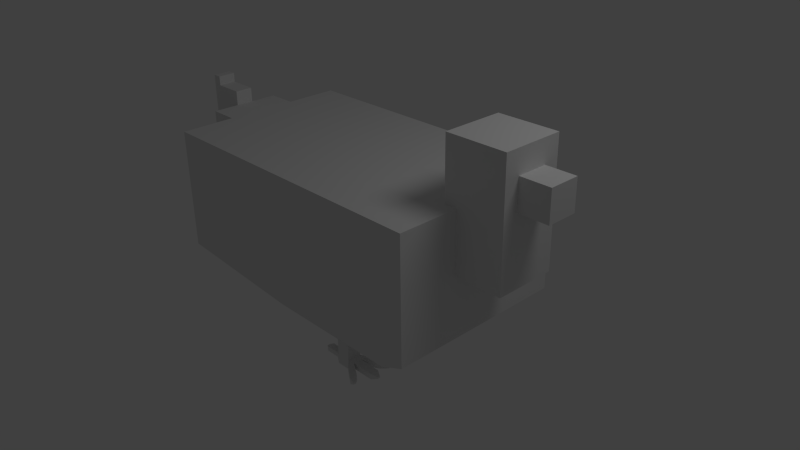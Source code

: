 # Source: chicken.blend  (saved by Blender 2.63.0; exported with 4.5.12 LTS)
import bpy
from mathutils import Matrix  # noqa: F401  (used for matrix-valued properties, if any)

bpy.ops.wm.read_factory_settings(use_empty=True)
scene = bpy.context.scene
scene.name = 'Scene'

# ---- collections
col_collection_1 = bpy.data.collections.new('Collection 1'); scene.collection.children.link(col_collection_1)

# ---- materials (node trees are filled in below, after node groups)
mat_material = bpy.data.materials.new('Material')
mat_material.alpha_threshold = 0.0
mat_material.use_transparent_shadow = False
mat_material.roughness = 0.5
mat_material.line_color = (0.0, 0.0, 0.0, 1.0)

# ---- material node trees

# ---- world
world_world = bpy.data.worlds.new('World'); scene.world = world_world
world_world.color = (0.05088, 0.05088, 0.05088)
world_world.use_sun_shadow = False
world_world.sun_shadow_jitter_overblur = 0.0
world_world.cycles.sampling_method = 'MANUAL'
world_world.cycles.sample_map_resolution = 256

# ---- cameras
cam_camera = bpy.data.cameras.new('Camera')
cam_camera.clip_end = 100.0
cam_camera.lens = 35.0
cam_camera.sensor_width = 32.0
cam_camera.sensor_height = 18.0
cam_camera.ortho_scale = 7.314
cam_camera.dof.focus_distance = 0.0
cam_camera.dof.aperture_fstop = 128.0

# ---- lights
light_lamp = bpy.data.lights.new('Lamp', 'POINT')
light_lamp.transmission_factor = 0.0
light_lamp.cutoff_distance = 30.0
light_lamp.energy = 100.0
light_lamp.shadow_buffer_clip_start = 1.001
light_lamp.shadow_soft_size = 1.0
light_lamp.shadow_maximum_resolution = 0.006
light_lamp.use_absolute_resolution = True
light_lamp.cycles.use_multiple_importance_sampling = False

# ---- meshes
me_cube = bpy.data.meshes.new('Cube')
me_cube.from_pydata([(1.0, 0.6, -0.2014), (1.0, -0.6, -0.2014), (-1.0, -0.6, -0.2014), (-1.0, 0.6, -0.2014), (1.0, 0.6, 0.6), (1.0, -0.6, 0.6), (-1.0, -0.6, 0.6), (-1.0, 0.6, 0.6), (0.9146, -0.2, 0.2), (0.9146, 0.2, 0.2), (1.315, 0.2, 0.2), (1.315, -0.2, 0.2), (0.9146, -0.2, 1.0), (0.9146, 0.2, 1.0), (1.315, 0.2, 1.0), (1.315, -0.2, 1.0), (1.315, -0.1, 0.65), (1.315, 0.1, 0.65), (1.515, 0.1, 0.65), (1.515, -0.1, 0.65), (1.315, -0.1, 0.85), (1.315, 0.1, 0.85), (1.515, 0.1, 0.85), (1.515, -0.1, 0.85), (-1.2, -0.24, -0.2), (-1.2, 0.24, -0.2), (-1.0, 0.24, -0.2), (-1.0, -0.24, -0.2), (-1.2, -0.24, 0.6), (-1.2, 0.24, 0.6), (-1.0, 0.24, 0.6), (-1.0, -0.24, 0.6), (-1.4, -0.06, 0.1696), (-1.4, 0.06, 0.1696), (-1.2, 0.06, 0.1696), (-1.2, -0.06, 0.1696), (-1.4, -0.06, 0.697), (-1.4, 0.06, 0.697), (-1.2, 0.06, 0.697), (-1.2, -0.06, 0.697), (-1.46, -0.06, 0.44), (-1.46, 0.06, 0.44), (-1.4, 0.06, 0.44), (-1.4, -0.06, 0.44), (-1.46, -0.06, 0.76), (-1.46, 0.06, 0.76), (-1.4, 0.06, 0.76), (-1.4, -0.06, 0.76), (0.5, 0.3, -0.5917), (0.5, -0.3, -0.5917), (-0.5, -0.3, -0.5917), (-0.5, 0.3, -0.5917), (0.09515, -0.1278, -0.7907), (0.09515, -0.2278, -0.7907), (-0.004846, -0.2278, -0.7907), (-0.004846, -0.1278, -0.7907), (0.09515, -0.1278, -0.5907), (0.09515, -0.2278, -0.5907), (-0.004846, -0.2278, -0.5907), (-0.004846, -0.1278, -0.5907), (-0.04635, -0.2035, -0.8416), (-0.04635, -0.1521, -0.8416), (-0.04635, -0.1521, -0.807), (-0.04635, -0.2035, -0.807), (-0.004846, -0.1278, -0.858), (-0.004846, -0.2278, -0.858), (0.09515, -0.2278, -0.858), (0.09515, -0.1278, -0.858), (-0.1456, -0.2035, -0.8416), (-0.1456, -0.1521, -0.8416), (-0.1456, -0.1521, -0.807), (-0.1456, -0.2035, -0.807), (-0.1063, 0.225, -0.9392), (-0.1063, 0.225, -0.9796), (-0.1063, 0.175, -0.9392), (-0.1063, 0.225, -0.9527), (-0.1063, 0.225, -0.9661), (-0.1063, 0.175, -0.9796), (-0.1063, 0.175, -0.9661), (-0.1063, 0.175, -0.9527), (-0.1063, 0.225, -0.9392), (-0.1063, 0.225, -0.9796), (-0.1063, 0.175, -0.9392), (-0.1063, 0.225, -0.9527), (-0.1063, 0.225, -0.9661), (-0.1063, 0.175, -0.9796), (-0.1063, 0.175, -0.9661), (-0.1063, 0.175, -0.9527), (0.1305, -0.09381, -0.8041), (0.1305, -0.2618, -0.8041), (0.1305, -0.2618, -0.8445), (0.1305, -0.09381, -0.8445), (0.1305, -0.1472, -0.8041), (0.1305, -0.1473, -0.8445), (0.1305, -0.2084, -0.8445), (0.1305, -0.2084, -0.8041), (0.1305, -0.09381, -0.8041), (0.1305, -0.09381, -0.8445), (0.1305, -0.1472, -0.8041), (0.1305, -0.1473, -0.8445), (0.2448, -0.03703, -0.8041), (0.2448, -0.03703, -0.8445), (0.2448, -0.0904, -0.8041), (0.2448, -0.09048, -0.8445), (0.292, -0.1472, -0.8041), (0.292, -0.1473, -0.8445), (0.292, -0.2084, -0.8445), (0.292, -0.2084, -0.8041), (0.2397, -0.3349, -0.8041), (0.2397, -0.3349, -0.8445), (0.2397, -0.2815, -0.8445), (0.2397, -0.2815, -0.8041), (0.3328, -0.1686, -0.8183), (0.3328, -0.1686, -0.8304), (0.3328, -0.187, -0.8304), (0.3328, -0.187, -0.8183), (0.29, -0.03689, -0.8163), (0.29, -0.03689, -0.8324), (0.2961, -0.05736, -0.8163), (0.2961, -0.05739, -0.8324), (0.2693, -0.3361, -0.8183), (0.2693, -0.3361, -0.8304), (0.2736, -0.3207, -0.8304), (0.2736, -0.3206, -0.8183), (-0.1702, -0.1881, -0.8312), (-0.1702, -0.1675, -0.8312), (-0.1702, -0.1675, -0.8174), (-0.1702, -0.1881, -0.8174), (0.09515, 0.1972, -0.7907), (0.09515, 0.09719, -0.7907), (-0.004846, 0.09719, -0.7907), (-0.004846, 0.1972, -0.7907), (0.09515, 0.1972, -0.5907), (0.09515, 0.09719, -0.5907), (-0.004846, 0.09719, -0.5907), (-0.004846, 0.1972, -0.5907), (-0.04635, 0.1215, -0.8416), (-0.04635, 0.1729, -0.8416), (-0.04635, 0.1729, -0.807), (-0.04635, 0.1215, -0.807), (-0.004846, 0.1972, -0.858), (-0.004846, 0.09719, -0.858), (0.09515, 0.09719, -0.858), (0.09515, 0.1972, -0.858), (-0.1456, 0.1215, -0.8416), (-0.1456, 0.1729, -0.8416), (-0.1456, 0.1729, -0.807), (-0.1456, 0.1215, -0.807), (0.1305, 0.2312, -0.8041), (0.1305, 0.06319, -0.8041), (0.1305, 0.06319, -0.8445), (0.1305, 0.2312, -0.8445), (0.1305, 0.1778, -0.8041), (0.1305, 0.1777, -0.8445), (0.1305, 0.1166, -0.8445), (0.1305, 0.1166, -0.8041), (0.1305, 0.2312, -0.8041), (0.1305, 0.2312, -0.8445), (0.1305, 0.1778, -0.8041), (0.1305, 0.1777, -0.8445), (0.2448, 0.288, -0.8041), (0.2448, 0.288, -0.8445), (0.2448, 0.2346, -0.8041), (0.2448, 0.2345, -0.8445), (0.292, 0.1778, -0.8041), (0.292, 0.1777, -0.8445), (0.292, 0.1166, -0.8445), (0.292, 0.1166, -0.8041), (0.2397, -0.009918, -0.8041), (0.2397, -0.009918, -0.8445), (0.2397, 0.04347, -0.8445), (0.2397, 0.0435, -0.8041), (0.3328, 0.1564, -0.8183), (0.3328, 0.1564, -0.8304), (0.3328, 0.138, -0.8304), (0.3328, 0.138, -0.8183), (0.29, 0.2881, -0.8163), (0.29, 0.2881, -0.8324), (0.2961, 0.2676, -0.8163), (0.2961, 0.2676, -0.8324), (0.2693, -0.01109, -0.8183), (0.2693, -0.01109, -0.8304), (0.2736, 0.004348, -0.8304), (0.2736, 0.004357, -0.8183), (-0.1702, 0.1369, -0.8312), (-0.1702, 0.1575, -0.8312), (-0.1702, 0.1575, -0.8174), (-0.1702, 0.1369, -0.8174)], [(72, 80), (82, 74), (86, 78), (79, 87), (73, 81), (84, 76), (83, 75), (77, 85)], [(48, 51, 3, 0), (4, 7, 6, 5), (0, 4, 5, 1), (1, 5, 6, 2), (2, 6, 7, 3), (4, 0, 3, 7), (12, 13, 9, 8), (13, 14, 10, 9), (14, 15, 11, 10), (15, 12, 8, 11), (8, 9, 10, 11), (15, 14, 13, 12), (20, 21, 17, 16), (21, 22, 18, 17), (22, 23, 19, 18), (23, 20, 16, 19), (16, 17, 18, 19), (23, 22, 21, 20), (28, 29, 25, 24), (29, 30, 26, 25), (30, 31, 27, 26), (31, 28, 24, 27), (24, 25, 26, 27), (31, 30, 29, 28), (36, 37, 33, 32), (37, 38, 34, 33), (38, 39, 35, 34), (39, 36, 32, 35), (32, 33, 34, 35), (39, 38, 37, 36), (44, 45, 41, 40), (45, 46, 42, 41), (46, 47, 43, 42), (47, 44, 40, 43), (40, 41, 42, 43), (47, 46, 45, 44), (48, 49, 50, 51), (2, 3, 51, 50), (1, 2, 50, 49), (0, 1, 49, 48), (56, 57, 53, 52), (57, 58, 54, 53), (58, 59, 55, 54), (59, 56, 52, 55), (62, 63, 54, 55), (59, 58, 57, 56), (64, 65, 60, 61), (60, 63, 71, 68), (67, 64, 55, 52), (65, 66, 53, 54), (67, 66, 65, 64), (55, 64, 61, 62), (65, 54, 63, 60), (70, 69, 125, 126), (62, 61, 69, 70), (70, 71, 63, 62), (61, 60, 68, 69), (53, 66, 90, 89), (66, 67, 91, 93, 94, 90), (89, 95, 92, 88, 52, 53), (67, 52, 88, 91), (98, 96, 88, 92), (94, 93, 105, 106), (110, 109, 90, 94), (97, 96, 100, 101), (91, 88, 96, 97), (99, 98, 92, 93), (93, 91, 97, 99), (101, 100, 116, 117), (103, 102, 98, 99), (99, 97, 101, 103), (102, 100, 96, 98), (106, 105, 113, 114), (93, 92, 104, 105), (106, 107, 95, 94), (107, 104, 92, 95), (110, 111, 123, 122), (94, 95, 111, 110), (95, 89, 108, 111), (89, 90, 109, 108), (115, 114, 113, 112), (105, 104, 112, 113), (115, 112, 104, 107), (114, 115, 107, 106), (118, 119, 117, 116), (119, 118, 102, 103), (103, 101, 117, 119), (118, 116, 100, 102), (120, 121, 122, 123), (111, 108, 120, 123), (108, 109, 121, 120), (122, 121, 109, 110), (125, 124, 127, 126), (126, 127, 71, 70), (69, 68, 124, 125), (68, 71, 127, 124), (132, 133, 129, 128), (133, 134, 130, 129), (134, 135, 131, 130), (135, 132, 128, 131), (138, 139, 130, 131), (135, 134, 133, 132), (140, 141, 136, 137), (136, 139, 147, 144), (143, 140, 131, 128), (141, 142, 129, 130), (143, 142, 141, 140), (131, 140, 137, 138), (141, 130, 139, 136), (146, 145, 185, 186), (138, 137, 145, 146), (146, 147, 139, 138), (137, 136, 144, 145), (129, 142, 150, 149), (142, 143, 151, 153, 154, 150), (149, 155, 152, 148, 128, 129), (143, 128, 148, 151), (154, 153, 165, 166), (170, 169, 150, 154), (157, 156, 160, 161), (161, 160, 176, 177), (163, 162, 158, 159), (159, 157, 161, 163), (162, 160, 156, 158), (166, 165, 173, 174), (153, 152, 164, 165), (166, 167, 155, 154), (167, 164, 152, 155), (170, 171, 183, 182), (154, 155, 171, 170), (155, 149, 168, 171), (149, 150, 169, 168), (175, 174, 173, 172), (165, 164, 172, 173), (175, 172, 164, 167), (174, 175, 167, 166), (178, 179, 177, 176), (179, 178, 162, 163), (163, 161, 177, 179), (178, 176, 160, 162), (180, 181, 182, 183), (171, 168, 180, 183), (168, 169, 181, 180), (182, 181, 169, 170), (185, 184, 187, 186), (186, 187, 147, 146), (145, 144, 184, 185), (144, 147, 187, 184)])
_uv = me_cube.uv_layers.new(name='UVMap')
_uv.uv.foreach_set('vector', [0.5858, 0.6161, 0.5851, 0.8589, 0.4896, 0.9735, 0.4911, 0.4879, 0.0, 0.4871, 0.0005133, 0.0, 0.293, 0.0003062, 0.2925, 0.4874, 0.7821, 0.7804, 0.5867, 0.781, 0.5858, 0.4885, 0.7812, 0.4879, 0.7812, 0.4879, 0.5858, 0.4873, 0.5873, 0.0, 0.7827, 0.0005993, 0.293, 0.7799, 0.09767, 0.7805, 0.09677, 0.488, 0.2921, 0.4874, 0.2958, 0.4873, 0.4911, 0.4879, 0.4896, 0.9735, 0.2943, 0.9729, 0.9755, 0.4876, 0.878, 0.4879, 0.8774, 0.2929, 0.9749, 0.2926, 0.09677, 0.7808, 0.1939, 0.7805, 0.1945, 0.9755, 0.09737, 0.9758, 0.9755, 0.195, 0.878, 0.1953, 0.8774, 0.0002991, 0.9749, 0.0, 0.2924, 0.9758, 0.195, 0.9755, 0.1956, 0.7805, 0.293, 0.7808, 0.7809, 0.781, 0.7808, 0.8785, 0.6834, 0.8785, 0.6834, 0.781, 0.6834, 0.7811, 0.6833, 0.8786, 0.5858, 0.8785, 0.5859, 0.781, 0.9486, 0.5366, 0.8998, 0.5368, 0.8997, 0.488, 0.9484, 0.4879, 0.9485, 0.9408, 0.9971, 0.9406, 0.9973, 0.9894, 0.9487, 0.9895, 0.896, 0.9866, 0.8473, 0.9865, 0.8474, 0.9377, 0.8962, 0.9379, 0.9484, 0.9895, 0.8997, 0.9894, 0.8998, 0.9406, 0.9485, 0.9408, 0.9974, 0.8119, 0.9973, 0.8607, 0.9486, 0.8607, 0.9487, 0.8119, 0.9973, 0.488, 0.9973, 0.5368, 0.9486, 0.5367, 0.9486, 0.488, 0.8997, 0.6829, 0.7827, 0.6832, 0.7821, 0.4882, 0.8991, 0.4879, 0.0001688, 0.6827, 0.04873, 0.6826, 0.04932, 0.8776, 0.000767, 0.8777, 0.8997, 0.8782, 0.7827, 0.8786, 0.7821, 0.6836, 0.8991, 0.6832, 0.04873, 0.6826, 0.0, 0.6824, 0.0005982, 0.4874, 0.04932, 0.4876, 0.7809, 0.8786, 0.7808, 0.9956, 0.7321, 0.9955, 0.7321, 0.8785, 0.9485, 0.5662, 0.9484, 0.6832, 0.8997, 0.6832, 0.8998, 0.5662, 0.09677, 0.851, 0.06752, 0.8511, 0.06713, 0.7226, 0.09638, 0.7225, 0.8997, 0.8121, 0.9482, 0.8119, 0.9486, 0.9405, 0.9001, 0.9406, 0.9778, 0.6832, 0.9485, 0.6831, 0.9489, 0.5546, 0.9781, 0.5547, 0.9484, 0.8119, 0.8997, 0.8118, 0.9001, 0.6832, 0.9488, 0.6834, 0.9488, 0.6832, 0.9781, 0.6832, 0.978, 0.732, 0.9488, 0.7319, 0.978, 0.8119, 0.9488, 0.8119, 0.9488, 0.7632, 0.9781, 0.7632, 0.6153, 0.9566, 0.5861, 0.9566, 0.5858, 0.8786, 0.6151, 0.8786, 0.9755, 0.06847, 0.99, 0.06843, 0.9903, 0.1464, 0.9757, 0.1465, 0.9781, 0.9387, 0.9489, 0.9388, 0.9486, 0.8608, 0.9779, 0.8607, 0.06399, 0.8005, 0.04937, 0.8005, 0.04961, 0.7225, 0.06422, 0.7225, 0.9387, 0.5369, 0.9387, 0.5662, 0.9241, 0.5662, 0.9241, 0.5369, 0.06422, 0.8474, 0.06419, 0.8766, 0.04958, 0.8766, 0.04961, 0.8474, 0.5125, 0.3617, 0.3662, 0.3616, 0.3664, 0.118, 0.5127, 0.1182, 0.2933, 0.0, 0.5858, 0.0002048, 0.5127, 0.1182, 0.3664, 0.118, 0.7812, 0.4879, 0.7827, 0.0005993, 0.8774, 0.1249, 0.8766, 0.3686, 0.5855, 0.4873, 0.293, 0.4871, 0.3662, 0.3616, 0.5125, 0.3617, 0.9999, 0.04882, 0.9755, 0.04875, 0.9756, 0.0, 1.0, 7.475e-05, 0.8774, 0.2246, 0.8917, 0.2049, 0.9312, 0.2334, 0.9169, 0.2532, 0.9871, 0.2925, 0.9627, 0.2926, 0.9626, 0.2438, 0.987, 0.2437, 0.7822, 0.9124, 0.7821, 0.8881, 0.8308, 0.8879, 0.8309, 0.9122, 0.6649, 0.9832, 0.6775, 0.9832, 0.6834, 0.9932, 0.659, 0.9932, 0.07239, 0.8755, 0.07242, 0.8511, 0.09677, 0.8511, 0.09675, 0.8755, 0.06818, 0.5702, 0.09126, 0.5623, 0.08886, 0.5737, 0.07699, 0.5777, 0.947, 0.2326, 0.9402, 0.2277, 0.9544, 0.2081, 0.9612, 0.213, 0.8472, 0.8879, 0.8473, 0.9122, 0.8309, 0.9122, 0.8308, 0.8879, 0.9444, 0.243, 0.9302, 0.2628, 0.9169, 0.2532, 0.9312, 0.2334, 0.06034, 0.5471, 0.08342, 0.5393, 0.09126, 0.5623, 0.06818, 0.5702, 0.8309, 0.9122, 0.8473, 0.9122, 0.8433, 0.9228, 0.8349, 0.9228, 0.9444, 0.243, 0.9312, 0.2334, 0.9402, 0.2277, 0.947, 0.2326, 0.835, 0.9469, 0.8434, 0.9469, 0.8409, 0.9532, 0.8375, 0.9532, 0.8349, 0.9228, 0.8433, 0.9228, 0.8434, 0.9469, 0.835, 0.9469, 0.6649, 0.959, 0.6775, 0.959, 0.6775, 0.9832, 0.6649, 0.9832, 0.07699, 0.5777, 0.08886, 0.5737, 0.09664, 0.5965, 0.08476, 0.6006, 0.9169, 0.2532, 0.9302, 0.2628, 0.9226, 0.2676, 0.9147, 0.2619, 0.08342, 0.5393, 0.06034, 0.5471, 0.04969, 0.5415, 0.06202, 0.5373, 0.07614, 0.5325, 0.08846, 0.5283, 0.6893, 0.9168, 0.7013, 0.922, 0.715, 0.9278, 0.727, 0.9329, 0.7159, 0.9377, 0.6935, 0.9281, 0.8472, 0.8879, 0.8308, 0.8879, 0.8341, 0.8786, 0.8439, 0.8786, 0.0, 0.0, 0.0, 0.0, 0.0, 0.0, 0.0, 0.0, 0.07614, 0.5325, 0.06202, 0.5373, 0.04937, 0.5001, 0.06348, 0.4953, 0.08445, 0.5016, 0.09677, 0.4974, 0.08846, 0.5283, 0.07614, 0.5325, 0.9879, 0.7719, 0.9781, 0.7719, 0.9782, 0.7429, 0.988, 0.743, 0.0, 0.0, 0.0, 0.0, 0.0, 0.0, 0.0, 0.0, 0.0, 0.0, 0.0, 0.0, 0.0, 0.0, 0.0, 0.0, 0.0, 0.0, 0.0, 0.0, 0.0, 0.0, 0.0, 0.0, 0.988, 0.743, 0.9782, 0.7429, 0.9812, 0.732, 0.9851, 0.732, 0.7059, 0.966, 0.6961, 0.966, 0.696, 0.9377, 0.7058, 0.9377, 0.05255, 0.8005, 0.06421, 0.8063, 0.06422, 0.8374, 0.05256, 0.8316, 0.9872, 0.4721, 0.9755, 0.4779, 0.9755, 0.4468, 0.9871, 0.441, 0.06348, 0.4953, 0.04937, 0.5001, 0.05106, 0.4888, 0.05529, 0.4874, 0.9854, 0.441, 0.9756, 0.441, 0.9755, 0.4018, 0.9853, 0.4018, 0.09677, 0.9148, 0.08693, 0.9149, 0.08681, 0.8755, 0.09665, 0.8755, 0.7167, 0.8858, 0.7304, 0.8916, 0.715, 0.9278, 0.7013, 0.922, 0.9387, 0.5369, 0.9485, 0.5369, 0.9451, 0.5465, 0.9421, 0.5465, 0.9686, 0.7631, 0.9588, 0.7632, 0.9587, 0.7382, 0.9685, 0.7382, 0.7013, 0.922, 0.6893, 0.9168, 0.6834, 0.8854, 0.6953, 0.8905, 0.9147, 0.2619, 0.9226, 0.2676, 0.9074, 0.2888, 0.8994, 0.283, 0.05232, 0.805, 0.04937, 0.805, 0.04938, 0.8005, 0.05233, 0.8005, 0.9853, 0.4018, 0.9755, 0.4018, 0.9789, 0.3923, 0.9818, 0.3923, 0.7255, 0.8785, 0.7296, 0.8803, 0.7304, 0.8916, 0.7167, 0.8858, 0.09336, 0.925, 0.09041, 0.925, 0.08693, 0.9149, 0.09677, 0.9148, 0.07106, 0.8611, 0.06713, 0.8611, 0.06714, 0.8561, 0.07108, 0.8561, 0.703, 0.9787, 0.6991, 0.9787, 0.6961, 0.966, 0.7059, 0.966, 0.05256, 0.8316, 0.06422, 0.8374, 0.05931, 0.8474, 0.05418, 0.8465, 0.9856, 0.487, 0.9804, 0.4879, 0.9755, 0.4779, 0.9872, 0.4721, 0.945, 0.5502, 0.9421, 0.5502, 0.9421, 0.5465, 0.9451, 0.5465, 0.6953, 0.8905, 0.6834, 0.8854, 0.686, 0.8785, 0.6898, 0.879, 0.8994, 0.283, 0.9074, 0.2888, 0.9004, 0.2926, 0.898, 0.2908, 0.09078, 0.4906, 0.09468, 0.4904, 0.09677, 0.4974, 0.08445, 0.5016, 0.06769, 0.8661, 0.0677, 0.8611, 0.07108, 0.8611, 0.07106, 0.8661, 0.6687, 0.9532, 0.6737, 0.9532, 0.6775, 0.959, 0.6649, 0.959, 0.08476, 0.6006, 0.09664, 0.5965, 0.09497, 0.6033, 0.09022, 0.6049, 0.9612, 0.213, 0.9544, 0.2081, 0.9599, 0.2048, 0.9626, 0.2068, 1.0, 0.1952, 0.9756, 0.1953, 0.9755, 0.1465, 0.9999, 0.1465, 0.0001688, 0.8975, 0.01444, 0.8777, 0.05395, 0.9063, 0.03968, 0.926, 0.7303, 0.9865, 0.7059, 0.9864, 0.7061, 0.9377, 0.7304, 0.9378, 0.6182, 0.9123, 0.6181, 0.8881, 0.6669, 0.8879, 0.667, 0.9122, 0.9685, 0.2338, 0.9811, 0.2338, 0.987, 0.2437, 0.9626, 0.2437, 0.8997, 0.5661, 0.8997, 0.5418, 0.9241, 0.5418, 0.924, 0.5662, 0.06818, 0.6877, 0.09126, 0.6799, 0.08886, 0.6912, 0.07699, 0.6952, 0.06983, 0.9055, 0.06299, 0.9006, 0.07716, 0.881, 0.084, 0.8859, 0.6833, 0.8879, 0.6834, 0.9121, 0.667, 0.9122, 0.6669, 0.8879, 0.06724, 0.9159, 0.05296, 0.9356, 0.03968, 0.926, 0.05395, 0.9063, 0.06034, 0.6646, 0.08342, 0.6568, 0.09126, 0.6799, 0.06818, 0.6877, 0.667, 0.9122, 0.6834, 0.9121, 0.6794, 0.9228, 0.671, 0.9228, 0.06724, 0.9159, 0.05395, 0.9063, 0.06299, 0.9006, 0.06983, 0.9055, 0.6711, 0.9469, 0.6795, 0.9469, 0.677, 0.9532, 0.6736, 0.9532, 0.671, 0.9228, 0.6794, 0.9228, 0.6795, 0.9469, 0.6711, 0.9469, 0.9685, 0.2096, 0.9811, 0.2096, 0.9811, 0.2338, 0.9685, 0.2338, 0.07699, 0.6952, 0.08886, 0.6912, 0.09664, 0.7141, 0.08476, 0.7181, 0.03968, 0.926, 0.05296, 0.9356, 0.04541, 0.9405, 0.03744, 0.9347, 0.08342, 0.6568, 0.06034, 0.6646, 0.04969, 0.659, 0.06202, 0.6548, 0.07614, 0.65, 0.08846, 0.6459, 0.8533, 0.9169, 0.8652, 0.922, 0.879, 0.9279, 0.8909, 0.933, 0.8799, 0.9377, 0.8575, 0.9282, 0.6833, 0.8879, 0.6669, 0.8879, 0.6701, 0.8786, 0.68, 0.8786, 0.07614, 0.65, 0.06202, 0.6548, 0.04937, 0.6176, 0.06348, 0.6128, 0.08445, 0.6191, 0.09677, 0.6149, 0.08846, 0.6459, 0.07614, 0.65, 0.9879, 0.8119, 0.9781, 0.8119, 0.9782, 0.7829, 0.988, 0.7829, 0.988, 0.7829, 0.9782, 0.7829, 0.9812, 0.7719, 0.9851, 0.772, 0.988, 0.7192, 0.9782, 0.7192, 0.9781, 0.691, 0.9879, 0.6909, 0.6834, 0.9377, 0.695, 0.9435, 0.695, 0.9746, 0.6834, 0.9688, 0.9872, 0.3237, 0.9755, 0.3295, 0.9755, 0.2984, 0.9871, 0.2926, 0.06348, 0.6128, 0.04937, 0.6176, 0.05106, 0.6064, 0.05529, 0.6049, 0.9854, 0.3881, 0.9756, 0.3881, 0.9755, 0.3489, 0.9853, 0.3489, 0.09677, 0.9643, 0.08693, 0.9643, 0.08681, 0.925, 0.09665, 0.925, 0.8807, 0.8858, 0.8944, 0.8917, 0.879, 0.9279, 0.8652, 0.922, 0.9485, 0.5369, 0.9584, 0.5369, 0.9549, 0.5465, 0.9519, 0.5465, 0.9587, 0.7631, 0.9489, 0.7632, 0.9488, 0.7382, 0.9586, 0.7382, 0.8652, 0.922, 0.8533, 0.9169, 0.8473, 0.8854, 0.8593, 0.8905, 0.03744, 0.9347, 0.04541, 0.9405, 0.03015, 0.9616, 0.02217, 0.9559, 0.05232, 0.8095, 0.04937, 0.8095, 0.04938, 0.805, 0.05233, 0.805, 0.9853, 0.3489, 0.9755, 0.3489, 0.9789, 0.3394, 0.9818, 0.3394, 0.8894, 0.8786, 0.8935, 0.8803, 0.8944, 0.8917, 0.8807, 0.8858, 0.09336, 0.9744, 0.09041, 0.9744, 0.08693, 0.9643, 0.09677, 0.9643, 0.07106, 0.8561, 0.06713, 0.8561, 0.06714, 0.8511, 0.07108, 0.8511, 0.9851, 0.7319, 0.9811, 0.732, 0.9782, 0.7192, 0.988, 0.7192, 0.6834, 0.9688, 0.695, 0.9746, 0.6901, 0.9846, 0.685, 0.9837, 0.9856, 0.3385, 0.9804, 0.3394, 0.9755, 0.3295, 0.9872, 0.3237, 0.9549, 0.5502, 0.9519, 0.5502, 0.9519, 0.5465, 0.9549, 0.5465, 0.8593, 0.8905, 0.8473, 0.8854, 0.8499, 0.8786, 0.8538, 0.8791, 0.02217, 0.9559, 0.03015, 0.9616, 0.02314, 0.9654, 0.02075, 0.9637, 0.09078, 0.6081, 0.09468, 0.6079, 0.09677, 0.6149, 0.08445, 0.6191, 0.06767, 0.8611, 0.06769, 0.8661, 0.06431, 0.8661, 0.0643, 0.8611, 0.9723, 0.2037, 0.9773, 0.2037, 0.9811, 0.2096, 0.9685, 0.2096, 0.08476, 0.7181, 0.09664, 0.7141, 0.09497, 0.7208, 0.09022, 0.7225, 0.084, 0.8859, 0.07716, 0.881, 0.08264, 0.8777, 0.08538, 0.8797])
me_cube.materials.append(mat_material)
me_cube.use_remesh_preserve_volume = False
me_cube.use_remesh_preserve_attributes = False
me_cube.use_mirror_vertex_groups = False
me_cube.update()
arm_armature = bpy.data.armatures.new('Armature')  # bones are not reproduced

# ---- objects
ob_armature = bpy.data.objects.new('Armature', arm_armature)
ob_cube = bpy.data.objects.new('Cube', me_cube)
ob_lamp = bpy.data.objects.new('Lamp', light_lamp)
ob_camera = bpy.data.objects.new('Camera', cam_camera)

# ---- transforms, parenting, visibility, modifiers, constraints
ob_armature.location = (0.06057, 0.1425, -0.28)
ob_armature.rotation_euler = (0.0, 0.0, -3.576e-07)
ob_armature.scale = (2.0, 2.0, 2.0)
ob_armature.show_in_front = True
ob_armature.lineart.crease_threshold = 0.0
ob_cube.parent = ob_armature
ob_cube.matrix_parent_inverse = Matrix(((1.0, 0.0, 0.0, -0.06057), (0.0, 1.0, 0.0, -0.1425), (0.0, 0.0, 1.0, 0.28), (0.0, 0.0, 0.0, 1.0)))
ob_cube.location = (0.0, 0.0, 0.0)
ob_cube.lock_rotations_4d = False
ob_cube.empty_display_type = 'ARROWS'
ob_cube.lineart.crease_threshold = 0.0
_vg = ob_cube.vertex_groups.new(name='leg.L')
_vg.add([128, 129, 130, 131, 132, 133, 134, 135, 136, 137, 138, 139, 140, 141, 142, 143, 144, 145, 146, 147, 148, 149, 150, 151, 152, 153, 154, 155, 156, 157, 158, 159, 160, 161, 162, 163, 164, 165, 166, 167, 168, 169, 170, 171, 172, 173, 174, 175, 176, 177, 178, 179, 180, 181, 182, 183, 184, 185, 186, 187], 1.0, 'REPLACE')
_vg = ob_cube.vertex_groups.new(name='leg.R')
_vg.add([52, 53, 54, 55, 56, 57, 58, 59, 60, 61, 62, 63, 64, 65, 66, 67, 68, 69, 70, 71, 88, 89, 90, 91, 92, 93, 94, 95, 96, 97, 98, 99, 100, 101, 102, 103, 104, 105, 106, 107, 108, 109, 110, 111, 112, 113, 114, 115, 116, 117, 118, 119, 120, 121, 122, 123, 124, 125, 126, 127], 1.0, 'REPLACE')
_vg = ob_cube.vertex_groups.new(name='head')
_vg.add([8, 9, 10, 11, 12, 13, 14, 15, 16, 17, 18, 19, 20, 21, 22, 23], 1.0, 'REPLACE')
_vg = ob_cube.vertex_groups.new(name='tail')
_vg.add([32, 33, 34, 35, 36, 37, 38, 39, 40, 41, 42, 43, 44, 45, 46, 47], 1.0, 'REPLACE')
_vg = ob_cube.vertex_groups.new(name='spine_upper')
_vg.add([0, 1, 2, 3, 4, 5, 6, 7, 24, 25, 26, 27, 28, 29, 30, 31, 48, 49, 50, 51], 1.0, 'REPLACE')
_m = ob_cube.modifiers.new('Armature', 'ARMATURE')
_m.object = ob_armature
_m.use_bone_envelopes = True
ob_lamp.location = (4.076, 1.005, 5.904)
ob_lamp.rotation_euler = (0.6503, 0.05522, 1.866)
ob_lamp.lock_rotations_4d = False
ob_lamp.empty_display_type = 'ARROWS'
ob_lamp.color = (0.0, 0.0, 0.0, 0.0)
ob_lamp.lineart.crease_threshold = 0.0
ob_camera.location = (7.481, -6.508, 5.344)
ob_camera.rotation_euler = (1.109, 0.01082, 0.8149)
ob_camera.lock_rotations_4d = False
ob_camera.empty_display_type = 'ARROWS'
ob_camera.color = (0.0, 0.0, 0.0, 0.0)
ob_camera.display_type = 'WIRE'
ob_camera.lineart.crease_threshold = 0.0

# ---- collection membership
col_collection_1.objects.link(ob_armature)
col_collection_1.objects.link(ob_cube)
col_collection_1.objects.link(ob_lamp)
col_collection_1.objects.link(ob_camera)

# ---- scene / render settings (as saved in the file)
scene.camera = ob_camera
scene.frame_start = 1; scene.frame_end = 81; scene.frame_set(1)
scene.render.engine = 'BLENDER_EEVEE_NEXT'
scene.render.image_settings.color_mode = 'RGB'
scene.render.image_settings.compression = 90
scene.render.resolution_percentage = 50
scene.render.dither_intensity = 0.0
scene.render.bake_margin = 2
scene.render.bake_bias = 0.0
scene.cycles.use_denoising = False
scene.cycles.samples = 10
scene.cycles.sampling_pattern = 'TABULATED_SOBOL'
scene.cycles.light_sampling_threshold = 0.0
scene.cycles.use_adaptive_sampling = False
scene.cycles.use_light_tree = False
scene.cycles.blur_glossy = 0.0
scene.cycles.volume_bounces = 1
scene.cycles.pixel_filter_type = 'GAUSSIAN'
scene.cycles.sample_clamp_indirect = 0.0
scene.view_settings.view_transform = 'Standard'
bpy.context.view_layer.update()
